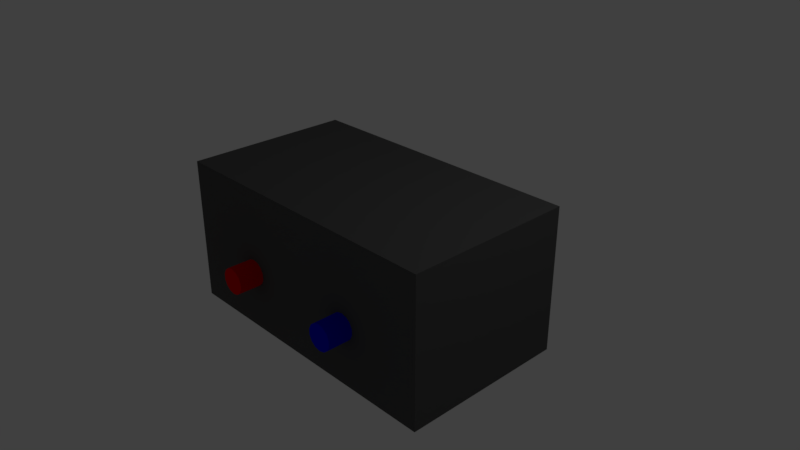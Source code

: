 # Source: voltagecontroller.blend  (saved by Blender 2.79.0; exported with 4.5.12 LTS)
import bpy
from mathutils import Matrix  # noqa: F401  (used for matrix-valued properties, if any)

bpy.ops.wm.read_factory_settings(use_empty=True)
scene = bpy.context.scene
scene.name = 'Scene'

# ---- collections
col_collection_1 = bpy.data.collections.new('Collection 1'); scene.collection.children.link(col_collection_1)

# ---- materials (node trees are filled in below, after node groups)
mat_material_001 = bpy.data.materials.new('Material.001')
mat_material_001.alpha_threshold = 0.0
mat_material_001.use_transparent_shadow = False
mat_material_001.diffuse_color = (0.8, 0.0, 0.001165, 1.0)
mat_material_001.specular_color = (1.0, 0.196, 0.196)
mat_material_001.roughness = 0.5
mat_material = bpy.data.materials.new('Material')
mat_material.alpha_threshold = 0.0
mat_material.use_transparent_shadow = False
mat_material.diffuse_color = (0.09084, 0.09084, 0.09084, 1.0)
mat_material.roughness = 0.5
mat_material.line_color = (0.0, 0.0, 0.0, 1.0)
mat_material_002 = bpy.data.materials.new('Material.002')
mat_material_002.alpha_threshold = 0.0
mat_material_002.use_transparent_shadow = False
mat_material_002.diffuse_color = (0.0001648, 0.0, 0.8, 1.0)
mat_material_002.specular_color = (0.1886, 0.167, 1.0)
mat_material_002.roughness = 0.5

# ---- material node trees

# ---- world
world_world = bpy.data.worlds.new('World'); scene.world = world_world
world_world.color = (0.05088, 0.05088, 0.05088)
world_world.use_sun_shadow = False
world_world.sun_shadow_jitter_overblur = 0.0
world_world.cycles.sampling_method = 'MANUAL'

# ---- cameras
cam_camera = bpy.data.cameras.new('Camera')
cam_camera.clip_end = 100.0
cam_camera.lens = 35.0
cam_camera.sensor_width = 32.0
cam_camera.sensor_height = 18.0
cam_camera.ortho_scale = 7.314
cam_camera.dof.focus_distance = 0.0
cam_camera.dof.aperture_fstop = 128.0

# ---- lights
light_lamp = bpy.data.lights.new('Lamp', 'POINT')
light_lamp.transmission_factor = 0.0
light_lamp.cutoff_distance = 30.0
light_lamp.energy = 100.0
light_lamp.shadow_buffer_clip_start = 1.001
light_lamp.shadow_soft_size = 0.1
light_lamp.shadow_maximum_resolution = 0.006
light_lamp.use_absolute_resolution = True

# ---- meshes
me_cylinder = bpy.data.meshes.new('Cylinder')
me_cylinder.from_pydata([(6.448e-09, 0.1796, -0.1796), (6.448e-09, 0.1796, 0.1796), (0.07791, 0.1618, -0.1796), (0.07791, 0.1618, 0.1796), (0.1404, 0.112, -0.1796), (0.1404, 0.112, 0.1796), (0.1751, 0.03995, -0.1796), (0.1751, 0.03995, 0.1796), (0.1751, -0.03995, -0.1796), (0.1751, -0.03995, 0.1796), (0.1404, -0.112, -0.1796), (0.1404, -0.112, 0.1796), (0.07791, -0.1618, -0.1796), (0.07791, -0.1618, 0.1796), (3.356e-08, -0.1796, -0.1796), (3.356e-08, -0.1796, 0.1796), (-0.07791, -0.1618, -0.1796), (-0.07791, -0.1618, 0.1796), (-0.1404, -0.112, -0.1796), (-0.1404, -0.112, 0.1796), (-0.1751, -0.03995, -0.1796), (-0.1751, -0.03995, 0.1796), (-0.1751, 0.03995, -0.1796), (-0.1751, 0.03995, 0.1796), (-0.1404, 0.112, -0.1796), (-0.1404, 0.112, 0.1796), (-0.07791, 0.1618, -0.1796), (-0.07791, 0.1618, 0.1796)], [], [(0, 1, 3, 2), (2, 3, 5, 4), (4, 5, 7, 6), (6, 7, 9, 8), (8, 9, 11, 10), (10, 11, 13, 12), (12, 13, 15, 14), (14, 15, 17, 16), (16, 17, 19, 18), (18, 19, 21, 20), (20, 21, 23, 22), (22, 23, 25, 24), (3, 1, 27, 25, 23, 21, 19, 17, 15, 13, 11, 9, 7, 5), (24, 25, 27, 26), (26, 27, 1, 0), (0, 2, 4, 6, 8, 10, 12, 14, 16, 18, 20, 22, 24, 26)])
me_cylinder.materials.append(mat_material_001)
me_cylinder.use_remesh_preserve_volume = False
me_cylinder.use_remesh_preserve_attributes = False
me_cylinder.use_mirror_vertex_groups = False
me_cylinder.update()
me_cube = bpy.data.meshes.new('Cube')
me_cube.from_pydata([(2.049, 1.167, -1.0), (2.049, -1.167, -1.0), (-2.049, -1.167, -1.0), (-2.049, 1.167, -1.0), (2.049, 1.167, 1.0), (2.049, -1.167, 1.0), (-2.049, -1.167, 1.0), (-2.049, 1.167, 1.0)], [], [(0, 1, 2, 3), (4, 7, 6, 5), (0, 4, 5, 1), (1, 5, 6, 2), (2, 6, 7, 3), (4, 0, 3, 7)])
me_cube.materials.append(mat_material)
me_cube.use_remesh_preserve_volume = False
me_cube.use_remesh_preserve_attributes = False
me_cube.use_mirror_vertex_groups = False
me_cube.update()
me_cylinder_001 = bpy.data.meshes.new('Cylinder.001')
me_cylinder_001.from_pydata([(6.448e-09, 0.1796, -0.1796), (6.448e-09, 0.1796, 0.1796), (0.07791, 0.1618, -0.1796), (0.07791, 0.1618, 0.1796), (0.1404, 0.112, -0.1796), (0.1404, 0.112, 0.1796), (0.1751, 0.03995, -0.1796), (0.1751, 0.03995, 0.1796), (0.1751, -0.03995, -0.1796), (0.1751, -0.03995, 0.1796), (0.1404, -0.112, -0.1796), (0.1404, -0.112, 0.1796), (0.07791, -0.1618, -0.1796), (0.07791, -0.1618, 0.1796), (3.356e-08, -0.1796, -0.1796), (3.356e-08, -0.1796, 0.1796), (-0.07791, -0.1618, -0.1796), (-0.07791, -0.1618, 0.1796), (-0.1404, -0.112, -0.1796), (-0.1404, -0.112, 0.1796), (-0.1751, -0.03995, -0.1796), (-0.1751, -0.03995, 0.1796), (-0.1751, 0.03995, -0.1796), (-0.1751, 0.03995, 0.1796), (-0.1404, 0.112, -0.1796), (-0.1404, 0.112, 0.1796), (-0.07791, 0.1618, -0.1796), (-0.07791, 0.1618, 0.1796)], [], [(0, 1, 3, 2), (2, 3, 5, 4), (4, 5, 7, 6), (6, 7, 9, 8), (8, 9, 11, 10), (10, 11, 13, 12), (12, 13, 15, 14), (14, 15, 17, 16), (16, 17, 19, 18), (18, 19, 21, 20), (20, 21, 23, 22), (22, 23, 25, 24), (3, 1, 27, 25, 23, 21, 19, 17, 15, 13, 11, 9, 7, 5), (24, 25, 27, 26), (26, 27, 1, 0), (0, 2, 4, 6, 8, 10, 12, 14, 16, 18, 20, 22, 24, 26)])
me_cylinder_001.materials.append(mat_material_002)
me_cylinder_001.use_remesh_preserve_volume = False
me_cylinder_001.use_remesh_preserve_attributes = False
me_cylinder_001.use_mirror_vertex_groups = False
me_cylinder_001.update()

# ---- objects
ob_cylinder = bpy.data.objects.new('Cylinder', me_cylinder)
ob_cube = bpy.data.objects.new('Cube', me_cube)
ob_lamp = bpy.data.objects.new('Lamp', light_lamp)
ob_camera = bpy.data.objects.new('Camera', cam_camera)
ob_cylinder_001 = bpy.data.objects.new('Cylinder.001', me_cylinder_001)

# ---- transforms, parenting, visibility, modifiers, constraints
ob_cylinder.location = (-0.8883, -1.324, -0.1889)
ob_cylinder.rotation_euler = (-1.571, -2.22e-16, 2.22e-16)
ob_cylinder.lineart.crease_threshold = 0.0
ob_cube.location = (0.0, 0.0, 0.0)
ob_cube.lock_rotations_4d = False
ob_cube.empty_display_type = 'ARROWS'
ob_cube.lineart.crease_threshold = 0.0
ob_lamp.location = (4.076, 1.005, 5.904)
ob_lamp.rotation_euler = (0.6503, 0.05522, 1.866)
ob_lamp.lock_rotations_4d = False
ob_lamp.empty_display_type = 'ARROWS'
ob_lamp.color = (0.0, 0.0, 0.0, 0.0)
ob_lamp.lineart.crease_threshold = 0.0
ob_camera.location = (7.481, -6.508, 5.344)
ob_camera.rotation_euler = (1.109, 0.0, 0.8149)
ob_camera.lock_rotations_4d = False
ob_camera.empty_display_type = 'ARROWS'
ob_camera.color = (0.0, 0.0, 0.0, 0.0)
ob_camera.display_type = 'WIRE'
ob_camera.lineart.crease_threshold = 0.0
ob_cylinder_001.location = (0.8415, -1.324, -0.1889)
ob_cylinder_001.rotation_euler = (-1.571, -2.22e-16, 2.22e-16)
ob_cylinder_001.lineart.crease_threshold = 0.0

# ---- collection membership
col_collection_1.objects.link(ob_cylinder)
col_collection_1.objects.link(ob_cube)
col_collection_1.objects.link(ob_lamp)
col_collection_1.objects.link(ob_camera)
col_collection_1.objects.link(ob_cylinder_001)

# ---- scene / render settings (as saved in the file)
scene.camera = ob_camera
scene.frame_start = 1; scene.frame_end = 250; scene.frame_set(1)
scene.render.engine = 'BLENDER_EEVEE_NEXT'
scene.render.resolution_percentage = 50
scene.render.dither_intensity = 0.0
scene.cycles.use_denoising = False
scene.cycles.samples = 128
scene.cycles.sampling_pattern = 'TABULATED_SOBOL'
scene.cycles.use_adaptive_sampling = False
scene.cycles.use_light_tree = False
scene.cycles.blur_glossy = 0.0
scene.cycles.sample_clamp_indirect = 0.0
scene.view_settings.view_transform = 'Standard'
bpy.context.view_layer.update()
